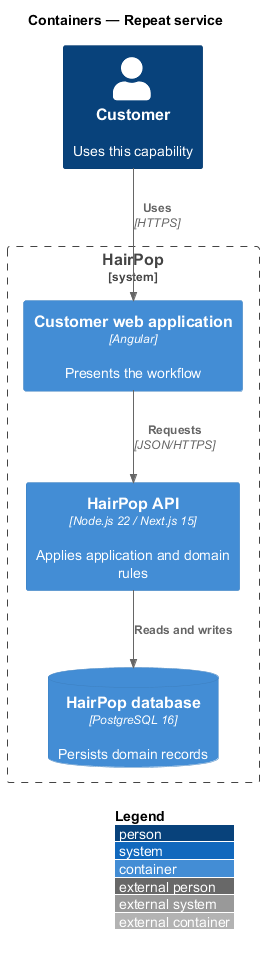

The diagram above was rendered by PlantUML. Its source (embedded in the PNG):
@startuml
!include <C4/C4_Container>
LAYOUT_WITH_LEGEND()
title Containers — Repeat service
Person(person, "Customer", "Uses this capability")
System_Boundary(hairpop, "HairPop") {
  Container(web, "Customer web application", "Angular", "Presents the workflow")
  Container(api, "HairPop API", "Node.js 22 / Next.js 15", "Applies application and domain rules")
  ContainerDb(db, "HairPop database", "PostgreSQL 16", "Persists domain records")
}
Rel(person, web, "Uses", "HTTPS")
Rel(web, api, "Requests", "JSON/HTTPS")
Rel(api, db, "Reads and writes")
@enduml